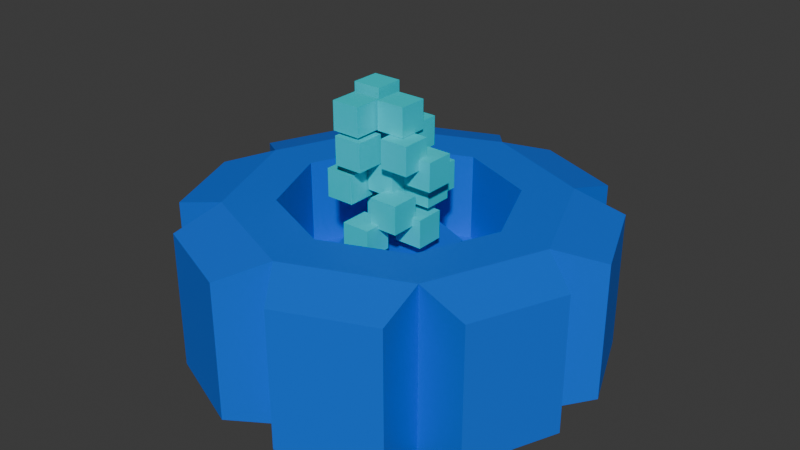 # Source: tower_freeze.blend  (saved by Blender 4.0.36; exported with 4.5.12 LTS)
import bpy
from mathutils import Matrix  # noqa: F401  (used for matrix-valued properties, if any)

bpy.ops.wm.read_factory_settings(use_empty=True)
scene = bpy.context.scene
scene.name = 'Scene'

# ---- collections
col_collection = bpy.data.collections.new('Collection'); scene.collection.children.link(col_collection)

# ---- materials (node trees are filled in below, after node groups)
mat_material_001 = bpy.data.materials.new('Material.001')
mat_material_001.use_transparent_shadow = False
mat_material_002 = bpy.data.materials.new('Material.002')
mat_material_002.use_transparent_shadow = False

# ---- material node trees
mat_material_001.use_nodes = True; mat_material_001.node_tree.nodes.clear()
_N = mat_material_001.node_tree.nodes; _L = mat_material_001.node_tree.links
n0 = _N.new('ShaderNodeBsdfPrincipled'); n0.name = 'Principled BSDF'; n0.location = (10, 300)
n0.inputs[0].default_value = (0.0, 0.1481, 0.8008, 1.0)
n0.inputs[3].default_value = 1.45
n1 = _N.new('ShaderNodeOutputMaterial'); n1.name = 'Material Output'; n1.location = (300, 300)
_L.new(n0.outputs[0], n1.inputs[0])
n1.is_active_output = True
mat_material_002.use_nodes = True; mat_material_002.node_tree.nodes.clear()
_N = mat_material_002.node_tree.nodes; _L = mat_material_002.node_tree.links
n0 = _N.new('ShaderNodeBsdfPrincipled'); n0.name = 'Principled BSDF'; n0.location = (10, 300)
n0.inputs[0].default_value = (0.0, 0.709, 0.8008, 1.0)
n0.inputs[3].default_value = 1.45
n1 = _N.new('ShaderNodeOutputMaterial'); n1.name = 'Material Output'; n1.location = (300, 300)
_L.new(n0.outputs[0], n1.inputs[0])
n1.is_active_output = True

# ---- world
world_world = bpy.data.worlds.new('World'); scene.world = world_world
world_world.use_nodes = True; world_world.node_tree.nodes.clear()
_N = world_world.node_tree.nodes; _L = world_world.node_tree.links
n0 = _N.new('ShaderNodeOutputWorld'); n0.name = 'World Output'; n0.location = (300, 300)
n1 = _N.new('ShaderNodeBackground'); n1.name = 'Background'; n1.location = (10, 300)
n1.inputs[0].default_value = (0.05088, 0.05088, 0.05088, 1.0)
_L.new(n1.outputs[0], n0.inputs[0])
n0.is_active_output = True
world_world.color = (0.05088, 0.05088, 0.05088)
world_world.use_sun_shadow = False
world_world.sun_shadow_jitter_overblur = 0.0

# ---- meshes
me_cylinder = bpy.data.meshes.new('Cylinder')
me_cylinder.from_pydata([(0.0, 1.0, -1.0), (0.0, 0.6955, 1.0), (0.7071, 0.7071, -1.0), (0.4918, 0.4918, 1.0), (1.0, 0.0, -1.0), (0.6955, 0.0, 1.0), (0.7071, -0.7071, -1.0), (0.4918, -0.4918, 1.0), (0.0, -1.0, -1.0), (0.0, -0.6955, 1.0), (-0.7071, -0.7071, -1.0), (-0.4918, -0.4918, 1.0), (-1.0, 0.0, -1.0), (-0.6955, 0.0, 1.0), (-0.7071, 0.7071, -1.0), (-0.4918, 0.4918, 1.0), (0.7071, 0.7071, 1.0), (0.0, 1.0, 1.0), (1.0, 0.0, 1.0), (0.7071, -0.7071, 1.0), (0.0, -1.0, 1.0), (-0.7071, -0.7071, 1.0), (-1.0, 0.0, 1.0), (-0.7071, 0.7071, 1.0), (0.3253, 0.3253, -0.08284), (0.0, 0.4601, -0.08284), (0.4601, 0.0, -0.08284), (0.3253, -0.3253, -0.08284), (0.0, -0.4601, -0.08284), (-0.3253, -0.3253, -0.08284), (-0.4601, 0.0, -0.08284), (-0.3253, 0.3253, -0.08284), (0.4918, 0.4918, -0.08284), (0.0, 0.6955, -0.08284), (0.6955, 0.0, -0.08284), (0.4918, -0.4918, -0.08284), (0.0, -0.6955, -0.08284), (-0.4918, -0.4918, -0.08284), (-0.6955, 0.0, -0.08284), (-0.4918, 0.4918, -0.08284), (0.2548, 0.2548, 0.4052), (-2.015e-09, 0.3604, 0.4052), (0.3604, 0.0, 0.4052), (0.2548, -0.2548, 0.4052), (-2.015e-09, -0.3604, 0.4052), (-0.2548, -0.2548, 0.4052), (-0.3604, 0.0, 0.4052), (-0.2548, 0.2548, 0.4052), (0.1948, 1.255, -0.8336), (0.1948, 1.255, 0.8336), (0.75, 1.025, 0.8336), (0.75, 1.025, -0.8336), (1.025, 0.75, -0.8336), (1.025, 0.75, 0.8336), (1.255, 0.1948, 0.8336), (1.255, 0.1948, -0.8336), (1.255, -0.1948, -0.8336), (1.255, -0.1948, 0.8336), (1.025, -0.75, 0.8336), (1.025, -0.75, -0.8336), (0.75, -1.025, -0.8336), (0.75, -1.025, 0.8336), (0.1948, -1.255, 0.8336), (0.1948, -1.255, -0.8336), (-0.1948, -1.255, -0.8336), (-0.1948, -1.255, 0.8336), (-0.75, -1.025, 0.8336), (-0.75, -1.025, -0.8336), (-1.025, -0.75, -0.8336), (-1.025, -0.75, 0.8336), (-1.255, -0.1948, 0.8336), (-1.255, -0.1948, -0.8336), (-1.255, 0.1948, -0.8336), (-1.255, 0.1948, 0.8336), (-1.025, 0.75, 0.8336), (-1.025, 0.75, -0.8336), (-0.75, 1.025, -0.8336), (-0.75, 1.025, 0.8336), (-0.1948, 1.255, 0.8336), (-0.1948, 1.255, -0.8336)], [], [(48, 49, 50, 51), (52, 53, 54, 55), (56, 57, 58, 59), (60, 61, 62, 63), (64, 65, 66, 67), (68, 69, 70, 71), (5, 3, 32, 34), (72, 73, 74, 75), (76, 77, 78, 79), (0, 2, 4, 6, 8, 10, 12, 14), (1, 3, 16, 17), (3, 5, 18, 16), (5, 7, 19, 18), (7, 9, 20, 19), (9, 11, 21, 20), (11, 13, 22, 21), (13, 15, 23, 22), (15, 1, 17, 23), (31, 30, 46, 47), (15, 13, 38, 39), (11, 9, 36, 37), (7, 5, 34, 35), (3, 1, 33, 32), (1, 15, 39, 33), (13, 11, 37, 38), (9, 7, 35, 36), (25, 24, 32, 33), (24, 26, 34, 32), (26, 27, 35, 34), (27, 28, 36, 35), (28, 29, 37, 36), (29, 30, 38, 37), (30, 31, 39, 38), (31, 25, 33, 39), (40, 41, 47, 46, 45, 44, 43, 42), (29, 28, 44, 45), (27, 26, 42, 43), (24, 25, 41, 40), (25, 31, 47, 41), (30, 29, 45, 46), (28, 27, 43, 44), (26, 24, 40, 42), (0, 17, 49, 48), (17, 16, 50, 49), (16, 2, 51, 50), (2, 0, 48, 51), (2, 16, 53, 52), (16, 18, 54, 53), (18, 4, 55, 54), (4, 2, 52, 55), (4, 18, 57, 56), (18, 19, 58, 57), (19, 6, 59, 58), (6, 4, 56, 59), (6, 19, 61, 60), (19, 20, 62, 61), (20, 8, 63, 62), (8, 6, 60, 63), (8, 20, 65, 64), (20, 21, 66, 65), (21, 10, 67, 66), (10, 8, 64, 67), (10, 21, 69, 68), (21, 22, 70, 69), (22, 12, 71, 70), (12, 10, 68, 71), (12, 22, 73, 72), (22, 23, 74, 73), (23, 14, 75, 74), (14, 12, 72, 75), (14, 23, 77, 76), (23, 17, 78, 77), (17, 0, 79, 78), (0, 14, 76, 79)])
_uv = me_cylinder.uv_layers.new(name='UVMap')
_uv.uv.foreach_set('vector', [0.9742, 0.5395, 0.9742, 0.9605, 0.9008, 0.9605, 0.9008, 0.5395, 0.8492, 0.5395, 0.8492, 0.9605, 0.7758, 0.9605, 0.7758, 0.5395, 0.7242, 0.5395, 0.7242, 0.9605, 0.6508, 0.9605, 0.6508, 0.5395, 0.5992, 0.5395, 0.5992, 0.9605, 0.5258, 0.9605, 0.5258, 0.5395, 0.4742, 0.5395, 0.4742, 0.9605, 0.4008, 0.9605, 0.4008, 0.5395, 0.3492, 0.5395, 0.3492, 0.9605, 0.2758, 0.9605, 0.2758, 0.5395, 0.4169, 0.25, 0.368, 0.368, 0.368, 0.368, 0.4169, 0.25, 0.2242, 0.5395, 0.2242, 0.9605, 0.1508, 0.9605, 0.1508, 0.5395, 0.09923, 0.5395, 0.09923, 0.9605, 0.02577, 0.9605, 0.02577, 0.5395, 0.75, 0.49, 0.9197, 0.4197, 0.99, 0.25, 0.9197, 0.08029, 0.75, 0.01, 0.5803, 0.08029, 0.51, 0.25, 0.5803, 0.4197, 0.25, 0.4169, 0.368, 0.368, 0.4197, 0.4197, 0.25, 0.49, 0.368, 0.368, 0.4169, 0.25, 0.49, 0.25, 0.4197, 0.4197, 0.4169, 0.25, 0.368, 0.132, 0.4197, 0.08029, 0.49, 0.25, 0.368, 0.132, 0.25, 0.08307, 0.25, 0.01, 0.4197, 0.08029, 0.25, 0.08307, 0.132, 0.132, 0.08029, 0.08029, 0.25, 0.01, 0.132, 0.132, 0.08307, 0.25, 0.01, 0.25, 0.08029, 0.08029, 0.08307, 0.25, 0.132, 0.368, 0.08029, 0.4197, 0.01, 0.25, 0.132, 0.368, 0.25, 0.4169, 0.25, 0.49, 0.08029, 0.4197, 0.1719, 0.3281, 0.1396, 0.25, 0.1396, 0.25, 0.1719, 0.3281, 0.132, 0.368, 0.08307, 0.25, 0.08307, 0.25, 0.132, 0.368, 0.132, 0.132, 0.25, 0.08307, 0.25, 0.08307, 0.132, 0.132, 0.368, 0.132, 0.4169, 0.25, 0.4169, 0.25, 0.368, 0.132, 0.368, 0.368, 0.25, 0.4169, 0.25, 0.4169, 0.368, 0.368, 0.25, 0.4169, 0.132, 0.368, 0.132, 0.368, 0.25, 0.4169, 0.08307, 0.25, 0.132, 0.132, 0.132, 0.132, 0.08307, 0.25, 0.25, 0.08307, 0.368, 0.132, 0.368, 0.132, 0.25, 0.08307, 0.25, 0.3604, 0.3281, 0.3281, 0.368, 0.368, 0.25, 0.4169, 0.3281, 0.3281, 0.3604, 0.25, 0.4169, 0.25, 0.368, 0.368, 0.3604, 0.25, 0.3281, 0.1719, 0.368, 0.132, 0.4169, 0.25, 0.3281, 0.1719, 0.25, 0.1396, 0.25, 0.08307, 0.368, 0.132, 0.25, 0.1396, 0.1719, 0.1719, 0.132, 0.132, 0.25, 0.08307, 0.1719, 0.1719, 0.1396, 0.25, 0.08307, 0.25, 0.132, 0.132, 0.1396, 0.25, 0.1719, 0.3281, 0.132, 0.368, 0.08307, 0.25, 0.1719, 0.3281, 0.25, 0.3604, 0.25, 0.4169, 0.132, 0.368, 0.3281, 0.3281, 0.25, 0.3604, 0.1719, 0.3281, 0.1396, 0.25, 0.1719, 0.1719, 0.25, 0.1396, 0.3281, 0.1719, 0.3604, 0.25, 0.1719, 0.1719, 0.25, 0.1396, 0.25, 0.1396, 0.1719, 0.1719, 0.3281, 0.1719, 0.3604, 0.25, 0.3604, 0.25, 0.3281, 0.1719, 0.3281, 0.3281, 0.25, 0.3604, 0.25, 0.3604, 0.3281, 0.3281, 0.25, 0.3604, 0.1719, 0.3281, 0.1719, 0.3281, 0.25, 0.3604, 0.1396, 0.25, 0.1719, 0.1719, 0.1719, 0.1719, 0.1396, 0.25, 0.25, 0.1396, 0.3281, 0.1719, 0.3281, 0.1719, 0.25, 0.1396, 0.3604, 0.25, 0.3281, 0.3281, 0.3281, 0.3281, 0.3604, 0.25, 1.0, 0.5, 1.0, 1.0, 0.9742, 0.9605, 0.9742, 0.5395, 1.0, 1.0, 0.875, 1.0, 0.9008, 0.9605, 0.9742, 0.9605, 0.875, 1.0, 0.875, 0.5, 0.9008, 0.5395, 0.9008, 0.9605, 0.875, 0.5, 1.0, 0.5, 0.9742, 0.5395, 0.9008, 0.5395, 0.875, 0.5, 0.875, 1.0, 0.8492, 0.9605, 0.8492, 0.5395, 0.875, 1.0, 0.75, 1.0, 0.7758, 0.9605, 0.8492, 0.9605, 0.75, 1.0, 0.75, 0.5, 0.7758, 0.5395, 0.7758, 0.9605, 0.75, 0.5, 0.875, 0.5, 0.8492, 0.5395, 0.7758, 0.5395, 0.75, 0.5, 0.75, 1.0, 0.7242, 0.9605, 0.7242, 0.5395, 0.75, 1.0, 0.625, 1.0, 0.6508, 0.9605, 0.7242, 0.9605, 0.625, 1.0, 0.625, 0.5, 0.6508, 0.5395, 0.6508, 0.9605, 0.625, 0.5, 0.75, 0.5, 0.7242, 0.5395, 0.6508, 0.5395, 0.625, 0.5, 0.625, 1.0, 0.5992, 0.9605, 0.5992, 0.5395, 0.625, 1.0, 0.5, 1.0, 0.5258, 0.9605, 0.5992, 0.9605, 0.5, 1.0, 0.5, 0.5, 0.5258, 0.5395, 0.5258, 0.9605, 0.5, 0.5, 0.625, 0.5, 0.5992, 0.5395, 0.5258, 0.5395, 0.5, 0.5, 0.5, 1.0, 0.4742, 0.9605, 0.4742, 0.5395, 0.5, 1.0, 0.375, 1.0, 0.4008, 0.9605, 0.4742, 0.9605, 0.375, 1.0, 0.375, 0.5, 0.4008, 0.5395, 0.4008, 0.9605, 0.375, 0.5, 0.5, 0.5, 0.4742, 0.5395, 0.4008, 0.5395, 0.375, 0.5, 0.375, 1.0, 0.3492, 0.9605, 0.3492, 0.5395, 0.375, 1.0, 0.25, 1.0, 0.2758, 0.9605, 0.3492, 0.9605, 0.25, 1.0, 0.25, 0.5, 0.2758, 0.5395, 0.2758, 0.9605, 0.25, 0.5, 0.375, 0.5, 0.3492, 0.5395, 0.2758, 0.5395, 0.25, 0.5, 0.25, 1.0, 0.2242, 0.9605, 0.2242, 0.5395, 0.25, 1.0, 0.125, 1.0, 0.1508, 0.9605, 0.2242, 0.9605, 0.125, 1.0, 0.125, 0.5, 0.1508, 0.5395, 0.1508, 0.9605, 0.125, 0.5, 0.25, 0.5, 0.2242, 0.5395, 0.1508, 0.5395, 0.125, 0.5, 0.125, 1.0, 0.09923, 0.9605, 0.09923, 0.5395, 0.125, 1.0, 0.0, 1.0, 0.02577, 0.9605, 0.09923, 0.9605, 0.0, 1.0, 0.0, 0.5, 0.02577, 0.5395, 0.02577, 0.9605, 0.0, 0.5, 0.125, 0.5, 0.09923, 0.5395, 0.02577, 0.5395])
me_cylinder.materials.append(mat_material_001)
me_cylinder.update()
me_cube_002 = bpy.data.meshes.new('Cube.002')
me_cube_002.from_pydata([(-1.0, -1.0, -1.0), (-1.0, -1.0, 1.0), (-1.0, 1.0, -1.0), (-1.0, 1.0, 1.0), (1.0, -1.0, -1.0), (1.0, -1.0, 1.0), (1.0, 1.0, -1.0), (1.0, 1.0, 1.0), (-2.41, -3.186, 1.345), (-2.41, -3.186, 3.345), (-2.41, -1.186, 1.345), (-2.41, -1.186, 3.345), (-0.4099, -3.186, 1.345), (-0.4099, -3.186, 3.345), (-0.4099, -1.186, 1.345), (-0.4099, -1.186, 3.345), (-0.3482, -4.043, -1.526), (-0.3482, -4.043, 0.4736), (-0.3482, -2.043, -1.526), (-0.3482, -2.043, 0.4736), (1.652, -4.043, -1.526), (1.652, -4.043, 0.4736), (1.652, -2.043, -1.526), (1.652, -2.043, 0.4736), (-2.337, 0.241, 0.7672), (-2.337, 0.241, 2.767), (-2.337, 2.241, 0.7672), (-2.337, 2.241, 2.767), (-0.3366, 0.241, 0.7672), (-0.3366, 0.241, 2.767), (-0.3366, 2.241, 0.7672), (-0.3366, 2.241, 2.767), (-0.03365, 0.4358, -0.4576), (-0.03365, 0.4358, 1.542), (-0.03365, 2.436, -0.4576), (-0.03365, 2.436, 1.542), (1.966, 0.4358, -0.4576), (1.966, 0.4358, 1.542), (1.966, 2.436, -0.4576), (1.966, 2.436, 1.542), (1.582, -0.4142, 1.307), (1.582, -0.4142, 3.307), (1.582, 1.586, 1.307), (1.582, 1.586, 3.307), (3.582, -0.4142, 1.307), (3.582, -0.4142, 3.307), (3.582, 1.586, 1.307), (3.582, 1.586, 3.307), (-1.318, -3.566, 3.984), (-1.318, -3.566, 5.984), (-1.318, -1.566, 3.984), (-1.318, -1.566, 5.984), (0.682, -3.566, 3.984), (0.682, -3.566, 5.984), (0.682, -1.566, 3.984), (0.682, -1.566, 5.984), (-0.328, -1.644, 1.905), (-0.328, -1.644, 3.905), (-0.328, 0.3564, 1.905), (-0.328, 0.3564, 3.905), (1.672, -1.644, 1.905), (1.672, -1.644, 3.905), (1.672, 0.3564, 1.905), (1.672, 0.3564, 3.905), (1.521, -2.534, 4.191), (1.521, -2.534, 6.191), (1.521, -0.5338, 4.191), (1.521, -0.5338, 6.191), (3.521, -2.534, 4.191), (3.521, -2.534, 6.191), (3.521, -0.5338, 4.191), (3.521, -0.5338, 6.191), (2.349, -1.269, 2.925), (2.349, -1.269, 4.925), (2.349, 0.7308, 2.925), (2.349, 0.7308, 4.925), (4.349, -1.269, 2.925), (4.349, -1.269, 4.925), (4.349, 0.7308, 2.925), (4.349, 0.7308, 4.925), (0.9821, 1.072, 1.319), (0.9821, 1.072, 3.319), (0.9821, 3.072, 1.319), (0.9821, 3.072, 3.319), (2.982, 1.072, 1.319), (2.982, 1.072, 3.319), (2.982, 3.072, 1.319), (2.982, 3.072, 3.319), (-1.367, 0.8378, 3.319), (-1.367, 0.8378, 5.319), (-1.367, 2.838, 3.319), (-1.367, 2.838, 5.319), (0.6327, 0.8378, 3.319), (0.6327, 0.8378, 5.319), (0.6327, 2.838, 3.319), (0.6327, 2.838, 5.319), (0.2944, -0.2089, 4.599), (0.2944, -0.2089, 6.599), (0.2944, 1.791, 4.599), (0.2944, 1.791, 6.599), (2.294, -0.2089, 4.599), (2.294, -0.2089, 6.599), (2.294, 1.791, 4.599), (2.294, 1.791, 6.599), (-2.132, -0.7866, 6.573), (-2.132, -0.7866, 8.573), (-2.132, 1.213, 6.573), (-2.132, 1.213, 8.573), (-0.1323, -0.7866, 6.573), (-0.1323, -0.7866, 8.573), (-0.1323, 1.213, 6.573), (-0.1323, 1.213, 8.573), (1.051, -3.017, 0.235), (1.051, -3.017, 2.235), (1.051, -1.017, 0.235), (1.051, -1.017, 2.235), (3.051, -3.017, 0.235), (3.051, -3.017, 2.235), (3.051, -1.017, 0.235), (3.051, -1.017, 2.235), (1.671, -1.317, -1.186), (1.671, -1.317, 0.8139), (1.671, 0.6831, -1.186), (1.671, 0.6831, 0.8139), (3.671, -1.317, -1.186), (3.671, -1.317, 0.8139), (3.671, 0.6831, -1.186), (3.671, 0.6831, 0.8139), (0.5557, -1.71, 6.214), (0.5557, -1.71, 8.214), (0.5557, 0.2904, 6.214), (0.5557, 0.2904, 8.214), (2.556, -1.71, 6.214), (2.556, -1.71, 8.214), (2.556, 0.2904, 6.214), (2.556, 0.2904, 8.214), (-1.574, -3.404, 6.2), (-1.574, -3.404, 8.2), (-1.574, -1.404, 6.2), (-1.574, -1.404, 8.2), (0.4257, -3.404, 6.2), (0.4257, -3.404, 8.2), (0.4257, -1.404, 6.2), (0.4257, -1.404, 8.2)], [], [(0, 1, 3, 2), (2, 3, 7, 6), (6, 7, 5, 4), (4, 5, 1, 0), (2, 6, 4, 0), (7, 3, 1, 5), (8, 9, 11, 10), (10, 11, 15, 14), (14, 15, 13, 12), (12, 13, 9, 8), (10, 14, 12, 8), (15, 11, 9, 13), (16, 17, 19, 18), (18, 19, 23, 22), (22, 23, 21, 20), (20, 21, 17, 16), (18, 22, 20, 16), (23, 19, 17, 21), (24, 25, 27, 26), (26, 27, 31, 30), (30, 31, 29, 28), (28, 29, 25, 24), (26, 30, 28, 24), (31, 27, 25, 29), (32, 33, 35, 34), (34, 35, 39, 38), (38, 39, 37, 36), (36, 37, 33, 32), (34, 38, 36, 32), (39, 35, 33, 37), (40, 41, 43, 42), (42, 43, 47, 46), (46, 47, 45, 44), (44, 45, 41, 40), (42, 46, 44, 40), (47, 43, 41, 45), (48, 49, 51, 50), (50, 51, 55, 54), (54, 55, 53, 52), (52, 53, 49, 48), (50, 54, 52, 48), (55, 51, 49, 53), (56, 57, 59, 58), (58, 59, 63, 62), (62, 63, 61, 60), (60, 61, 57, 56), (58, 62, 60, 56), (63, 59, 57, 61), (64, 65, 67, 66), (66, 67, 71, 70), (70, 71, 69, 68), (68, 69, 65, 64), (66, 70, 68, 64), (71, 67, 65, 69), (72, 73, 75, 74), (74, 75, 79, 78), (78, 79, 77, 76), (76, 77, 73, 72), (74, 78, 76, 72), (79, 75, 73, 77), (80, 81, 83, 82), (82, 83, 87, 86), (86, 87, 85, 84), (84, 85, 81, 80), (82, 86, 84, 80), (87, 83, 81, 85), (88, 89, 91, 90), (90, 91, 95, 94), (94, 95, 93, 92), (92, 93, 89, 88), (90, 94, 92, 88), (95, 91, 89, 93), (96, 97, 99, 98), (98, 99, 103, 102), (102, 103, 101, 100), (100, 101, 97, 96), (98, 102, 100, 96), (103, 99, 97, 101), (104, 105, 107, 106), (106, 107, 111, 110), (110, 111, 109, 108), (108, 109, 105, 104), (106, 110, 108, 104), (111, 107, 105, 109), (112, 113, 115, 114), (114, 115, 119, 118), (118, 119, 117, 116), (116, 117, 113, 112), (114, 118, 116, 112), (119, 115, 113, 117), (120, 121, 123, 122), (122, 123, 127, 126), (126, 127, 125, 124), (124, 125, 121, 120), (122, 126, 124, 120), (127, 123, 121, 125), (128, 129, 131, 130), (130, 131, 135, 134), (134, 135, 133, 132), (132, 133, 129, 128), (130, 134, 132, 128), (135, 131, 129, 133), (136, 137, 139, 138), (138, 139, 143, 142), (142, 143, 141, 140), (140, 141, 137, 136), (138, 142, 140, 136), (143, 139, 137, 141)])
_uv = me_cube_002.uv_layers.new(name='UVMap')
_uv.uv.foreach_set('vector', [0.375, 0.0, 0.625, 0.0, 0.625, 0.25, 0.375, 0.25, 0.375, 0.25, 0.625, 0.25, 0.625, 0.5, 0.375, 0.5, 0.375, 0.5, 0.625, 0.5, 0.625, 0.75, 0.375, 0.75, 0.375, 0.75, 0.625, 0.75, 0.625, 1.0, 0.375, 1.0, 0.125, 0.5, 0.375, 0.5, 0.375, 0.75, 0.125, 0.75, 0.625, 0.5, 0.875, 0.5, 0.875, 0.75, 0.625, 0.75, 0.375, 0.0, 0.625, 0.0, 0.625, 0.25, 0.375, 0.25, 0.375, 0.25, 0.625, 0.25, 0.625, 0.5, 0.375, 0.5, 0.375, 0.5, 0.625, 0.5, 0.625, 0.75, 0.375, 0.75, 0.375, 0.75, 0.625, 0.75, 0.625, 1.0, 0.375, 1.0, 0.125, 0.5, 0.375, 0.5, 0.375, 0.75, 0.125, 0.75, 0.625, 0.5, 0.875, 0.5, 0.875, 0.75, 0.625, 0.75, 0.375, 0.0, 0.625, 0.0, 0.625, 0.25, 0.375, 0.25, 0.375, 0.25, 0.625, 0.25, 0.625, 0.5, 0.375, 0.5, 0.375, 0.5, 0.625, 0.5, 0.625, 0.75, 0.375, 0.75, 0.375, 0.75, 0.625, 0.75, 0.625, 1.0, 0.375, 1.0, 0.125, 0.5, 0.375, 0.5, 0.375, 0.75, 0.125, 0.75, 0.625, 0.5, 0.875, 0.5, 0.875, 0.75, 0.625, 0.75, 0.375, 0.0, 0.625, 0.0, 0.625, 0.25, 0.375, 0.25, 0.375, 0.25, 0.625, 0.25, 0.625, 0.5, 0.375, 0.5, 0.375, 0.5, 0.625, 0.5, 0.625, 0.75, 0.375, 0.75, 0.375, 0.75, 0.625, 0.75, 0.625, 1.0, 0.375, 1.0, 0.125, 0.5, 0.375, 0.5, 0.375, 0.75, 0.125, 0.75, 0.625, 0.5, 0.875, 0.5, 0.875, 0.75, 0.625, 0.75, 0.375, 0.0, 0.625, 0.0, 0.625, 0.25, 0.375, 0.25, 0.375, 0.25, 0.625, 0.25, 0.625, 0.5, 0.375, 0.5, 0.375, 0.5, 0.625, 0.5, 0.625, 0.75, 0.375, 0.75, 0.375, 0.75, 0.625, 0.75, 0.625, 1.0, 0.375, 1.0, 0.125, 0.5, 0.375, 0.5, 0.375, 0.75, 0.125, 0.75, 0.625, 0.5, 0.875, 0.5, 0.875, 0.75, 0.625, 0.75, 0.375, 0.0, 0.625, 0.0, 0.625, 0.25, 0.375, 0.25, 0.375, 0.25, 0.625, 0.25, 0.625, 0.5, 0.375, 0.5, 0.375, 0.5, 0.625, 0.5, 0.625, 0.75, 0.375, 0.75, 0.375, 0.75, 0.625, 0.75, 0.625, 1.0, 0.375, 1.0, 0.125, 0.5, 0.375, 0.5, 0.375, 0.75, 0.125, 0.75, 0.625, 0.5, 0.875, 0.5, 0.875, 0.75, 0.625, 0.75, 0.375, 0.0, 0.625, 0.0, 0.625, 0.25, 0.375, 0.25, 0.375, 0.25, 0.625, 0.25, 0.625, 0.5, 0.375, 0.5, 0.375, 0.5, 0.625, 0.5, 0.625, 0.75, 0.375, 0.75, 0.375, 0.75, 0.625, 0.75, 0.625, 1.0, 0.375, 1.0, 0.125, 0.5, 0.375, 0.5, 0.375, 0.75, 0.125, 0.75, 0.625, 0.5, 0.875, 0.5, 0.875, 0.75, 0.625, 0.75, 0.375, 0.0, 0.625, 0.0, 0.625, 0.25, 0.375, 0.25, 0.375, 0.25, 0.625, 0.25, 0.625, 0.5, 0.375, 0.5, 0.375, 0.5, 0.625, 0.5, 0.625, 0.75, 0.375, 0.75, 0.375, 0.75, 0.625, 0.75, 0.625, 1.0, 0.375, 1.0, 0.125, 0.5, 0.375, 0.5, 0.375, 0.75, 0.125, 0.75, 0.625, 0.5, 0.875, 0.5, 0.875, 0.75, 0.625, 0.75, 0.375, 0.0, 0.625, 0.0, 0.625, 0.25, 0.375, 0.25, 0.375, 0.25, 0.625, 0.25, 0.625, 0.5, 0.375, 0.5, 0.375, 0.5, 0.625, 0.5, 0.625, 0.75, 0.375, 0.75, 0.375, 0.75, 0.625, 0.75, 0.625, 1.0, 0.375, 1.0, 0.125, 0.5, 0.375, 0.5, 0.375, 0.75, 0.125, 0.75, 0.625, 0.5, 0.875, 0.5, 0.875, 0.75, 0.625, 0.75, 0.375, 0.0, 0.625, 0.0, 0.625, 0.25, 0.375, 0.25, 0.375, 0.25, 0.625, 0.25, 0.625, 0.5, 0.375, 0.5, 0.375, 0.5, 0.625, 0.5, 0.625, 0.75, 0.375, 0.75, 0.375, 0.75, 0.625, 0.75, 0.625, 1.0, 0.375, 1.0, 0.125, 0.5, 0.375, 0.5, 0.375, 0.75, 0.125, 0.75, 0.625, 0.5, 0.875, 0.5, 0.875, 0.75, 0.625, 0.75, 0.375, 0.0, 0.625, 0.0, 0.625, 0.25, 0.375, 0.25, 0.375, 0.25, 0.625, 0.25, 0.625, 0.5, 0.375, 0.5, 0.375, 0.5, 0.625, 0.5, 0.625, 0.75, 0.375, 0.75, 0.375, 0.75, 0.625, 0.75, 0.625, 1.0, 0.375, 1.0, 0.125, 0.5, 0.375, 0.5, 0.375, 0.75, 0.125, 0.75, 0.625, 0.5, 0.875, 0.5, 0.875, 0.75, 0.625, 0.75, 0.375, 0.0, 0.625, 0.0, 0.625, 0.25, 0.375, 0.25, 0.375, 0.25, 0.625, 0.25, 0.625, 0.5, 0.375, 0.5, 0.375, 0.5, 0.625, 0.5, 0.625, 0.75, 0.375, 0.75, 0.375, 0.75, 0.625, 0.75, 0.625, 1.0, 0.375, 1.0, 0.125, 0.5, 0.375, 0.5, 0.375, 0.75, 0.125, 0.75, 0.625, 0.5, 0.875, 0.5, 0.875, 0.75, 0.625, 0.75, 0.375, 0.0, 0.625, 0.0, 0.625, 0.25, 0.375, 0.25, 0.375, 0.25, 0.625, 0.25, 0.625, 0.5, 0.375, 0.5, 0.375, 0.5, 0.625, 0.5, 0.625, 0.75, 0.375, 0.75, 0.375, 0.75, 0.625, 0.75, 0.625, 1.0, 0.375, 1.0, 0.125, 0.5, 0.375, 0.5, 0.375, 0.75, 0.125, 0.75, 0.625, 0.5, 0.875, 0.5, 0.875, 0.75, 0.625, 0.75, 0.375, 0.0, 0.625, 0.0, 0.625, 0.25, 0.375, 0.25, 0.375, 0.25, 0.625, 0.25, 0.625, 0.5, 0.375, 0.5, 0.375, 0.5, 0.625, 0.5, 0.625, 0.75, 0.375, 0.75, 0.375, 0.75, 0.625, 0.75, 0.625, 1.0, 0.375, 1.0, 0.125, 0.5, 0.375, 0.5, 0.375, 0.75, 0.125, 0.75, 0.625, 0.5, 0.875, 0.5, 0.875, 0.75, 0.625, 0.75, 0.375, 0.0, 0.625, 0.0, 0.625, 0.25, 0.375, 0.25, 0.375, 0.25, 0.625, 0.25, 0.625, 0.5, 0.375, 0.5, 0.375, 0.5, 0.625, 0.5, 0.625, 0.75, 0.375, 0.75, 0.375, 0.75, 0.625, 0.75, 0.625, 1.0, 0.375, 1.0, 0.125, 0.5, 0.375, 0.5, 0.375, 0.75, 0.125, 0.75, 0.625, 0.5, 0.875, 0.5, 0.875, 0.75, 0.625, 0.75, 0.375, 0.0, 0.625, 0.0, 0.625, 0.25, 0.375, 0.25, 0.375, 0.25, 0.625, 0.25, 0.625, 0.5, 0.375, 0.5, 0.375, 0.5, 0.625, 0.5, 0.625, 0.75, 0.375, 0.75, 0.375, 0.75, 0.625, 0.75, 0.625, 1.0, 0.375, 1.0, 0.125, 0.5, 0.375, 0.5, 0.375, 0.75, 0.125, 0.75, 0.625, 0.5, 0.875, 0.5, 0.875, 0.75, 0.625, 0.75, 0.375, 0.0, 0.625, 0.0, 0.625, 0.25, 0.375, 0.25, 0.375, 0.25, 0.625, 0.25, 0.625, 0.5, 0.375, 0.5, 0.375, 0.5, 0.625, 0.5, 0.625, 0.75, 0.375, 0.75, 0.375, 0.75, 0.625, 0.75, 0.625, 1.0, 0.375, 1.0, 0.125, 0.5, 0.375, 0.5, 0.375, 0.75, 0.125, 0.75, 0.625, 0.5, 0.875, 0.5, 0.875, 0.75, 0.625, 0.75, 0.375, 0.0, 0.625, 0.0, 0.625, 0.25, 0.375, 0.25, 0.375, 0.25, 0.625, 0.25, 0.625, 0.5, 0.375, 0.5, 0.375, 0.5, 0.625, 0.5, 0.625, 0.75, 0.375, 0.75, 0.375, 0.75, 0.625, 0.75, 0.625, 1.0, 0.375, 1.0, 0.125, 0.5, 0.375, 0.5, 0.375, 0.75, 0.125, 0.75, 0.625, 0.5, 0.875, 0.5, 0.875, 0.75, 0.625, 0.75])
me_cube_002.materials.append(mat_material_002)
me_cube_002.update()

# ---- objects
ob_cylinder = bpy.data.objects.new('Cylinder', me_cylinder)
ob_cube = bpy.data.objects.new('Cube', me_cube_002)

# ---- transforms, parenting, visibility, modifiers, constraints
ob_cylinder.location = (0.0, 0.0, 0.0)
ob_cylinder.scale = (1.604, 1.604, 0.8139)
ob_cube.location = (-0.1298, 0.0, 0.6354)
ob_cube.scale = (0.1398, 0.1398, 0.1398)

# ---- collection membership
col_collection.objects.link(ob_cylinder)
col_collection.objects.link(ob_cube)

# ---- scene / render settings (as saved in the file)
scene.frame_start = 1; scene.frame_end = 250; scene.frame_set(58)
scene.render.engine = 'BLENDER_EEVEE_NEXT'
scene.cycles.sampling_pattern = 'TABULATED_SOBOL'
bpy.context.view_layer.update()

# ---- added for rendering (the .blend has no active camera and no usable light): camera, sun
cam_auto = bpy.data.cameras.new('AutoCamera')
cam_auto.lens = 50.0
cam_auto.sensor_width = 36.0
cam_auto.clip_end = 1000.0
ob_auto_camera = bpy.data.objects.new('AutoCamera', cam_auto)
scene.collection.objects.link(ob_auto_camera)
ob_auto_camera.location = (5.80996, -6.97195, 5.1581)
ob_auto_camera.rotation_euler = (1.09748, -7.21219e-08, 0.694738)
scene.camera = ob_auto_camera
light_auto_sun = bpy.data.lights.new('AutoSun', 'SUN')
light_auto_sun.energy = 3.0
light_auto_sun.angle = 0.0523599
ob_auto_sun = bpy.data.objects.new('AutoSun', light_auto_sun)
scene.collection.objects.link(ob_auto_sun)
ob_auto_sun.rotation_euler = (0.872665, 0.174533, 0.523599)
bpy.context.view_layer.update()
